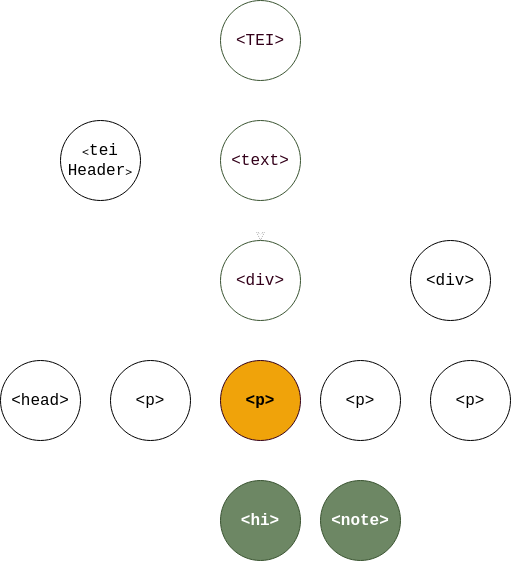

The diagram above was exported from draw.io. Its source (the exported page's mxGraphModel, read from the mxfile embedded in the PNG):
<mxGraphModel dx="1350" dy="764" grid="1" gridSize="10" guides="1" tooltips="1" connect="1" arrows="1" fold="1" page="1" pageScale="1" pageWidth="827" pageHeight="1169" background="#33001A" math="0" shadow="0">
  <root>
    <mxCell id="0" />
    <mxCell id="1" parent="0" />
    <mxCell id="EPQ9g5SQ8y3oJK8nCS6z-14" style="edgeStyle=orthogonalEdgeStyle;rounded=0;orthogonalLoop=1;jettySize=auto;html=1;exitX=0.5;exitY=1;exitDx=0;exitDy=0;labelBorderColor=none;strokeColor=#FFFFFF;" parent="1" source="EPQ9g5SQ8y3oJK8nCS6z-1" target="EPQ9g5SQ8y3oJK8nCS6z-3" edge="1">
      <mxGeometry relative="1" as="geometry" />
    </mxCell>
    <mxCell id="EPQ9g5SQ8y3oJK8nCS6z-19" style="edgeStyle=orthogonalEdgeStyle;rounded=0;orthogonalLoop=1;jettySize=auto;html=1;exitX=0.5;exitY=1;exitDx=0;exitDy=0;labelBorderColor=none;strokeColor=#FFFFFF;" parent="1" source="EPQ9g5SQ8y3oJK8nCS6z-1" target="EPQ9g5SQ8y3oJK8nCS6z-2" edge="1">
      <mxGeometry relative="1" as="geometry" />
    </mxCell>
    <mxCell id="EPQ9g5SQ8y3oJK8nCS6z-1" value="&lt;font color=&quot;#33001A&quot;&gt;&lt;span&gt;&lt;font style=&quot;font-size: 16px;&quot; face=&quot;Courier New&quot;&gt;&amp;lt;TEI&amp;gt;&lt;/font&gt;&lt;/span&gt;&lt;/font&gt;" style="ellipse;whiteSpace=wrap;html=1;aspect=fixed;fillColor=#FFFFFF;strokeColor=#3A5431;labelBorderColor=none;labelBackgroundColor=none;fontColor=#ffffff;fontStyle=0" parent="1" vertex="1">
      <mxGeometry x="440" y="100" width="80" height="80" as="geometry" />
    </mxCell>
    <mxCell id="EPQ9g5SQ8y3oJK8nCS6z-2" value="&lt;div align=&quot;center&quot;&gt;&amp;lt;&lt;font style=&quot;font-size: 16px;&quot; face=&quot;Courier New&quot;&gt;tei&lt;/font&gt;&lt;/div&gt;&lt;div align=&quot;center&quot;&gt;&lt;font style=&quot;font-size: 16px;&quot; face=&quot;Courier New&quot;&gt;Header&lt;/font&gt;&amp;gt;&lt;/div&gt;" style="ellipse;whiteSpace=wrap;html=1;aspect=fixed;align=center;labelBorderColor=none;" parent="1" vertex="1">
      <mxGeometry x="280" y="220" width="80" height="80" as="geometry" />
    </mxCell>
    <mxCell id="EPQ9g5SQ8y3oJK8nCS6z-15" style="edgeStyle=orthogonalEdgeStyle;rounded=0;orthogonalLoop=1;jettySize=auto;html=1;exitX=0.5;exitY=1;exitDx=0;exitDy=0;entryX=0.5;entryY=0;entryDx=0;entryDy=0;labelBorderColor=none;" parent="1" source="EPQ9g5SQ8y3oJK8nCS6z-3" target="EPQ9g5SQ8y3oJK8nCS6z-5" edge="1">
      <mxGeometry relative="1" as="geometry" />
    </mxCell>
    <mxCell id="EPQ9g5SQ8y3oJK8nCS6z-18" style="edgeStyle=orthogonalEdgeStyle;rounded=0;orthogonalLoop=1;jettySize=auto;html=1;exitX=0.5;exitY=1;exitDx=0;exitDy=0;entryX=0.5;entryY=0;entryDx=0;entryDy=0;labelBorderColor=none;strokeColor=#FFFFFF;" parent="1" source="EPQ9g5SQ8y3oJK8nCS6z-3" target="EPQ9g5SQ8y3oJK8nCS6z-4" edge="1">
      <mxGeometry relative="1" as="geometry" />
    </mxCell>
    <mxCell id="L3iQIvJNdS-5ofOCHsKi-4" value="" style="edgeStyle=orthogonalEdgeStyle;rounded=0;orthogonalLoop=1;jettySize=auto;html=1;labelBorderColor=none;strokeColor=#FFFFFF;fontColor=#FFFFFF;" edge="1" parent="1" source="EPQ9g5SQ8y3oJK8nCS6z-3" target="EPQ9g5SQ8y3oJK8nCS6z-5">
      <mxGeometry relative="1" as="geometry" />
    </mxCell>
    <mxCell id="EPQ9g5SQ8y3oJK8nCS6z-3" value="&lt;font color=&quot;#33001A&quot;&gt;&lt;span&gt;&lt;font style=&quot;font-size: 16px;&quot; face=&quot;Courier New&quot;&gt;&amp;lt;text&amp;gt;&lt;/font&gt;&lt;/span&gt;&lt;/font&gt;" style="ellipse;whiteSpace=wrap;html=1;aspect=fixed;fillColor=#FFFFFF;strokeColor=#3A5431;labelBorderColor=none;fontColor=#ffffff;fontStyle=0" parent="1" vertex="1">
      <mxGeometry x="440" y="220" width="80" height="80" as="geometry" />
    </mxCell>
    <mxCell id="EPQ9g5SQ8y3oJK8nCS6z-4" value="&lt;font style=&quot;font-size: 16px;&quot; face=&quot;Courier New&quot;&gt;&amp;lt;div&amp;gt;&lt;/font&gt;" style="ellipse;whiteSpace=wrap;html=1;aspect=fixed;labelBorderColor=none;" parent="1" vertex="1">
      <mxGeometry x="630" y="340" width="80" height="80" as="geometry" />
    </mxCell>
    <mxCell id="EPQ9g5SQ8y3oJK8nCS6z-16" style="edgeStyle=orthogonalEdgeStyle;rounded=0;orthogonalLoop=1;jettySize=auto;html=1;exitX=0.5;exitY=1;exitDx=0;exitDy=0;entryX=0.5;entryY=0;entryDx=0;entryDy=0;labelBorderColor=none;strokeColor=#FFFFFF;" parent="1" source="EPQ9g5SQ8y3oJK8nCS6z-5" target="EPQ9g5SQ8y3oJK8nCS6z-7" edge="1">
      <mxGeometry relative="1" as="geometry" />
    </mxCell>
    <mxCell id="EPQ9g5SQ8y3oJK8nCS6z-20" style="edgeStyle=orthogonalEdgeStyle;rounded=0;orthogonalLoop=1;jettySize=auto;html=1;exitX=0.5;exitY=1;exitDx=0;exitDy=0;entryX=0.5;entryY=0;entryDx=0;entryDy=0;labelBorderColor=none;strokeColor=#FFFFFF;" parent="1" source="EPQ9g5SQ8y3oJK8nCS6z-5" target="EPQ9g5SQ8y3oJK8nCS6z-6" edge="1">
      <mxGeometry relative="1" as="geometry" />
    </mxCell>
    <mxCell id="EPQ9g5SQ8y3oJK8nCS6z-21" style="edgeStyle=orthogonalEdgeStyle;rounded=0;orthogonalLoop=1;jettySize=auto;html=1;exitX=0.5;exitY=1;exitDx=0;exitDy=0;entryX=0.5;entryY=0;entryDx=0;entryDy=0;labelBorderColor=none;strokeColor=#FFFFFF;" parent="1" source="EPQ9g5SQ8y3oJK8nCS6z-5" target="EPQ9g5SQ8y3oJK8nCS6z-8" edge="1">
      <mxGeometry relative="1" as="geometry" />
    </mxCell>
    <mxCell id="EPQ9g5SQ8y3oJK8nCS6z-22" style="edgeStyle=orthogonalEdgeStyle;rounded=0;orthogonalLoop=1;jettySize=auto;html=1;exitX=0.5;exitY=1;exitDx=0;exitDy=0;labelBorderColor=none;strokeColor=#FFFFFF;" parent="1" source="EPQ9g5SQ8y3oJK8nCS6z-5" target="EPQ9g5SQ8y3oJK8nCS6z-9" edge="1">
      <mxGeometry relative="1" as="geometry" />
    </mxCell>
    <mxCell id="EPQ9g5SQ8y3oJK8nCS6z-23" style="edgeStyle=orthogonalEdgeStyle;rounded=0;orthogonalLoop=1;jettySize=auto;html=1;exitX=0.5;exitY=1;exitDx=0;exitDy=0;labelBorderColor=none;strokeColor=#FFFFFF;" parent="1" source="EPQ9g5SQ8y3oJK8nCS6z-5" target="EPQ9g5SQ8y3oJK8nCS6z-10" edge="1">
      <mxGeometry relative="1" as="geometry" />
    </mxCell>
    <mxCell id="EPQ9g5SQ8y3oJK8nCS6z-5" value="&lt;font color=&quot;#33001A&quot;&gt;&lt;span&gt;&lt;font style=&quot;font-size: 16px;&quot; face=&quot;Courier New&quot;&gt;&amp;lt;div&amp;gt;&lt;/font&gt;&lt;/span&gt;&lt;/font&gt;" style="ellipse;whiteSpace=wrap;html=1;aspect=fixed;fillColor=#FFFFFF;strokeColor=#3A5431;labelBorderColor=none;fontColor=#ffffff;fontStyle=0" parent="1" vertex="1">
      <mxGeometry x="440" y="340" width="80" height="80" as="geometry" />
    </mxCell>
    <mxCell id="EPQ9g5SQ8y3oJK8nCS6z-6" value="&lt;font style=&quot;font-size: 16px;&quot; face=&quot;Courier New&quot;&gt;&amp;lt;head&amp;gt;&lt;/font&gt;" style="ellipse;whiteSpace=wrap;html=1;aspect=fixed;labelBorderColor=none;" parent="1" vertex="1">
      <mxGeometry x="220" y="460" width="80" height="80" as="geometry" />
    </mxCell>
    <mxCell id="EPQ9g5SQ8y3oJK8nCS6z-17" style="edgeStyle=orthogonalEdgeStyle;rounded=0;orthogonalLoop=1;jettySize=auto;html=1;exitX=0.5;exitY=1;exitDx=0;exitDy=0;labelBorderColor=none;strokeColor=#FFFFFF;" parent="1" source="EPQ9g5SQ8y3oJK8nCS6z-7" target="EPQ9g5SQ8y3oJK8nCS6z-12" edge="1">
      <mxGeometry relative="1" as="geometry" />
    </mxCell>
    <mxCell id="EPQ9g5SQ8y3oJK8nCS6z-24" style="edgeStyle=orthogonalEdgeStyle;rounded=0;orthogonalLoop=1;jettySize=auto;html=1;exitX=0.5;exitY=1;exitDx=0;exitDy=0;labelBorderColor=none;strokeColor=#FFFFFF;" parent="1" source="EPQ9g5SQ8y3oJK8nCS6z-7" target="EPQ9g5SQ8y3oJK8nCS6z-11" edge="1">
      <mxGeometry relative="1" as="geometry" />
    </mxCell>
    <mxCell id="EPQ9g5SQ8y3oJK8nCS6z-7" value="&lt;span&gt;&lt;font style=&quot;font-size: 16px;&quot; face=&quot;Courier New&quot;&gt;&amp;lt;p&amp;gt;&lt;/font&gt;&lt;/span&gt;" style="ellipse;whiteSpace=wrap;html=1;aspect=fixed;fillColor=#f0a30a;strokeColor=#33001A;labelBorderColor=none;fontColor=#000000;fontStyle=1" parent="1" vertex="1">
      <mxGeometry x="440" y="460" width="80" height="80" as="geometry" />
    </mxCell>
    <mxCell id="EPQ9g5SQ8y3oJK8nCS6z-8" value="&lt;font style=&quot;font-size: 16px;&quot; face=&quot;Courier New&quot;&gt;&amp;lt;p&amp;gt;&lt;/font&gt;" style="ellipse;whiteSpace=wrap;html=1;aspect=fixed;labelBorderColor=none;" parent="1" vertex="1">
      <mxGeometry x="330" y="460" width="80" height="80" as="geometry" />
    </mxCell>
    <mxCell id="EPQ9g5SQ8y3oJK8nCS6z-9" value="&lt;font style=&quot;font-size: 16px;&quot; face=&quot;Courier New&quot;&gt;&amp;lt;p&amp;gt;&lt;/font&gt;" style="ellipse;whiteSpace=wrap;html=1;aspect=fixed;labelBorderColor=none;" parent="1" vertex="1">
      <mxGeometry x="540" y="460" width="80" height="80" as="geometry" />
    </mxCell>
    <mxCell id="EPQ9g5SQ8y3oJK8nCS6z-10" value="&lt;font style=&quot;font-size: 16px;&quot; face=&quot;Courier New&quot;&gt;&amp;lt;p&amp;gt;&lt;/font&gt;" style="ellipse;whiteSpace=wrap;html=1;aspect=fixed;labelBorderColor=none;" parent="1" vertex="1">
      <mxGeometry x="650" y="460" width="80" height="80" as="geometry" />
    </mxCell>
    <mxCell id="EPQ9g5SQ8y3oJK8nCS6z-11" value="&lt;font style=&quot;font-size: 16px;&quot; face=&quot;Courier New&quot;&gt;&amp;lt;note&amp;gt;&lt;/font&gt;" style="ellipse;whiteSpace=wrap;html=1;aspect=fixed;labelBorderColor=none;fontStyle=1;fillColor=#6d8764;fontColor=#ffffff;strokeColor=#3A5431;" parent="1" vertex="1">
      <mxGeometry x="540" y="580" width="80" height="80" as="geometry" />
    </mxCell>
    <mxCell id="EPQ9g5SQ8y3oJK8nCS6z-12" value="&lt;font style=&quot;font-size: 16px;&quot; face=&quot;Courier New&quot;&gt;&amp;lt;hi&amp;gt;&lt;/font&gt;" style="ellipse;whiteSpace=wrap;html=1;aspect=fixed;labelBorderColor=none;fillColor=#6d8764;fontColor=#ffffff;strokeColor=#3A5431;fontStyle=1" parent="1" vertex="1">
      <mxGeometry x="440" y="580" width="80" height="80" as="geometry" />
    </mxCell>
    <mxCell id="L3iQIvJNdS-5ofOCHsKi-2" value="&lt;font style=&quot;font-size: 20px;&quot; face=&quot;Courier New&quot;&gt;&lt;b&gt;child::&lt;/b&gt;&lt;/font&gt;" style="text;html=1;align=center;verticalAlign=middle;resizable=0;points=[];autosize=1;strokeColor=none;fillColor=none;labelBorderColor=none;fontColor=#FFFFFF;" vertex="1" parent="1">
      <mxGeometry x="290" y="570" width="110" height="40" as="geometry" />
    </mxCell>
    <mxCell id="L3iQIvJNdS-5ofOCHsKi-5" value="" style="rounded=1;whiteSpace=wrap;html=1;labelBackgroundColor=none;labelBorderColor=none;strokeColor=#FFFFFF;strokeWidth=2;fontColor=#33001A;fillColor=none;dashed=1;" vertex="1" parent="1">
      <mxGeometry x="414" y="570" width="230" height="100" as="geometry" />
    </mxCell>
  </root>
</mxGraphModel>